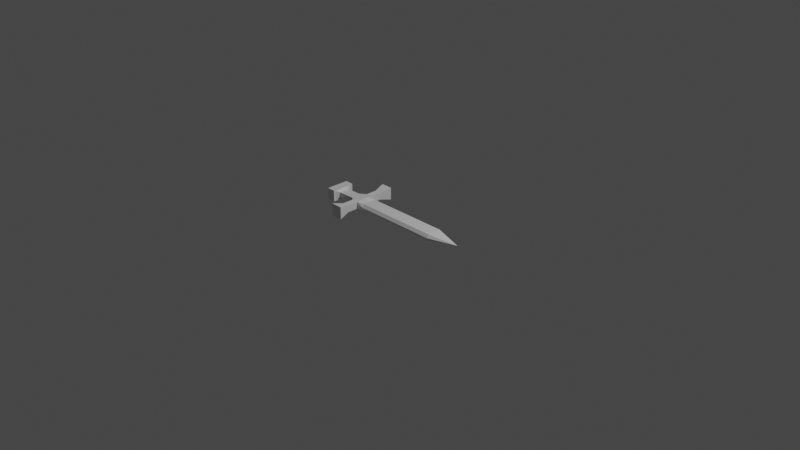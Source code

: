 # Source: placerholder_Sword.blend  (saved by Blender 2.81.16; exported with 4.5.12 LTS)
import bpy
from mathutils import Matrix  # noqa: F401  (used for matrix-valued properties, if any)

bpy.ops.wm.read_factory_settings(use_empty=True)
scene = bpy.context.scene
scene.name = 'Scene'

# ---- collections
col_collection = bpy.data.collections.new('Collection'); scene.collection.children.link(col_collection)

# ---- materials (node trees are filled in below, after node groups)
mat_material = bpy.data.materials.new('Material')
mat_material.alpha_threshold = 0.0
mat_material.use_transparent_shadow = False
mat_material.line_color = (0.0, 0.0, 0.0, 1.0)

# ---- material node trees
mat_material.use_nodes = True; mat_material.node_tree.nodes.clear()
_N = mat_material.node_tree.nodes; _L = mat_material.node_tree.links
n0 = _N.new('ShaderNodeOutputMaterial'); n0.name = 'Material Output'; n0.location = (300, 300)
n1 = _N.new('ShaderNodeBsdfPrincipled'); n1.name = 'Principled BSDF'; n1.location = (10, 300)
n1.distribution = 'GGX'
n1.subsurface_method = 'BURLEY'
n1.inputs[2].default_value = 0.4
n1.inputs[3].default_value = 1.45
n1.inputs[27].default_value = (0.0, 0.0, 0.0, 1.0)
n1.inputs[28].default_value = 1.0
_L.new(n1.outputs[0], n0.inputs[0])
n0.is_active_output = True

# ---- world
world_world = bpy.data.worlds.new('World'); scene.world = world_world
world_world.use_nodes = True; world_world.node_tree.nodes.clear()
_N = world_world.node_tree.nodes; _L = world_world.node_tree.links
n0 = _N.new('ShaderNodeOutputWorld'); n0.name = 'World Output'; n0.location = (300, 300)
n1 = _N.new('ShaderNodeBackground'); n1.name = 'Background'; n1.location = (10, 300)
n1.inputs[0].default_value = (0.05088, 0.05088, 0.05088, 1.0)
_L.new(n1.outputs[0], n0.inputs[0])
n0.is_active_output = True
world_world.color = (0.05088, 0.05088, 0.05088)
world_world.use_sun_shadow = False
world_world.sun_shadow_jitter_overblur = 0.0

# ---- cameras
cam_camera = bpy.data.cameras.new('Camera')
cam_camera.clip_end = 100.0
cam_camera.ortho_scale = 7.314

# ---- lights
light_light = bpy.data.lights.new('Light', 'POINT')
light_light.transmission_factor = 0.0
light_light.energy = 1000.0
light_light.shadow_soft_size = 0.1
light_light.shadow_maximum_resolution = 0.006
light_light.use_absolute_resolution = True

# ---- meshes
me_cube = bpy.data.meshes.new('Cube')
me_cube.from_pydata([(0.5, 0.07667, 0.03229), (0.5, 0.07667, -0.03229), (0.5, -0.07667, 0.03229), (0.5, -0.07667, -0.03229), (-0.5286, 0.1, 0.03853), (-0.5286, 0.1, -0.03853), (-0.5286, -0.1, 0.03853), (-0.5286, -0.1, -0.03853), (-0.5, 0.0, -0.06809), (0.5, 0.0, 0.04212), (-0.5, 0.0, 0.06809), (0.5, 0.0, -0.04212), (0.5, 0.1, 0.0), (-0.5286, -0.1, 0.0), (0.5, -0.1, 0.0), (-0.5286, 0.1, 0.0), (0.8178, 0.0, 0.0), (-0.5, -0.35, 0.0), (-0.6319, 0.0, -0.06809), (-0.6033, -0.1, -0.03853), (-0.6033, -0.1, 0.0), (-0.6033, -0.1, 0.03853), (-0.6033, 0.1, 0.0), (-0.6033, 0.1, -0.03853), (-0.6319, 0.0, 0.06809), (-0.6033, 0.1, 0.03853), (-0.9617, 0.0, -0.04904), (-0.5, -0.35, 0.06809), (-0.5, 0.35, 0.0), (-0.5, 0.35, -0.06809), (-0.5, -0.35, -0.06809), (-0.5, 0.35, 0.06809), (-0.6319, 0.35, 0.06809), (-0.6319, -0.35, -0.06809), (-0.6319, -0.35, 0.0), (-0.6319, -0.35, 0.06809), (-0.6319, 0.35, 0.0), (-0.6319, 0.35, -0.06809), (-0.8682, 0.0, -0.04904), (-0.8682, -0.1, -0.04904), (-0.8682, -0.1, 0.0), (-0.8682, -0.1, 0.04904), (-0.8682, 0.1, 0.0), (-0.8682, 0.1, -0.04904), (-0.8682, 0.0, 0.04904), (-0.8682, 0.1, 0.04904), (-0.8682, 0.0, -0.06263), (-0.9617, -0.1, -0.04904), (-0.9617, -0.1, 0.0), (-0.9617, -0.1, 0.04904), (-0.9617, 0.1, 0.0), (-0.9617, 0.1, -0.04904), (-0.9617, 0.0, 0.04904), (-0.9617, 0.1, 0.04904), (-0.9617, 0.0, 0.0), (-0.8682, -0.1277, -0.06263), (-0.8682, -0.1277, 0.0), (-0.8682, -0.1277, 0.06263), (-0.8682, 0.1277, 0.0), (-0.8682, 0.1277, -0.06263), (-0.8682, 0.0, 0.06263), (-0.8682, 0.1277, 0.06263), (-0.9617, -0.1277, 0.0), (-0.9617, 0.1277, 0.06263), (-0.9617, -0.1277, 0.06263), (-0.9617, 0.0, 0.06263), (-0.9617, 0.0, -0.06263), (-0.9617, -0.1277, -0.06263), (-0.9617, 0.1277, 0.0), (-0.9617, 0.1277, -0.06263), (-0.4472, 0.07667, -0.03229), (-0.4472, -0.07667, 0.03229), (-0.4472, -0.07667, -0.03229), (-0.4472, 0.07667, 0.03229), (-0.4472, 0.0, -0.04212), (-0.4472, 0.0, 0.04212), (-0.4472, 0.1, 0.0), (-0.4472, -0.1, 0.0), (-0.8495, 0.0588, 0.028), (-0.6507, 0.0588, 0.03178), (-0.6507, 0.0588, 0.0), (-0.8495, 0.0588, 0.0), (-0.8495, -0.0588, 0.0), (-0.6507, -0.0588, 0.0), (-0.6507, -0.0588, 0.03178), (-0.8495, -0.0588, 0.028), (-0.6507, 0.0, -0.03178), (-0.8495, 0.0, -0.028), (-0.8495, 0.0588, -0.028), (-0.6507, 0.0588, -0.03178), (-0.6507, -0.0588, -0.03178), (-0.8495, -0.0588, -0.028), (-0.6507, 0.0, 0.03178), (-0.8495, 0.0, 0.028), (-0.6033, 0.225, 0.03853), (-0.6033, 0.225, 0.0), (-0.5286, 0.225, 0.0), (-0.5286, 0.225, 0.03853), (-0.6033, 0.225, -0.03853), (-0.5286, 0.225, -0.03853), (-0.6033, -0.225, 0.03853), (-0.6033, -0.225, 0.0), (-0.5286, -0.225, -0.03853), (-0.6033, -0.225, -0.03853), (-0.5286, -0.225, 0.03853), (-0.5286, -0.225, 0.0)], [], [(75, 10, 6, 71), (77, 71, 6, 13), (6, 10, 24, 21), (74, 11, 3, 72), (11, 1, 16), (76, 73, 0, 12), (14, 3, 16), (70, 1, 11, 74), (103, 102, 30, 33), (73, 4, 10, 75), (10, 4, 25, 24), (1, 12, 16), (70, 76, 12, 1), (11, 16, 3), (8, 7, 19, 18), (72, 77, 13, 7), (81, 88, 43, 42), (88, 87, 38, 43), (78, 81, 42, 45), (82, 85, 41, 40), (97, 96, 28, 31), (95, 94, 32, 36), (5, 8, 18, 23), (100, 101, 34, 35), (28, 29, 37, 36), (17, 27, 35, 34), (31, 28, 36, 32), (30, 17, 34, 33), (105, 104, 27, 17), (99, 98, 37, 29), (98, 95, 36, 37), (102, 105, 17, 30), (94, 97, 31, 32), (101, 103, 33, 34), (96, 99, 29, 28), (104, 100, 35, 27), (44, 45, 61, 60), (49, 48, 62, 64), (42, 43, 59, 58), (50, 53, 63, 68), (87, 91, 39, 38), (91, 82, 40, 39), (85, 93, 44, 41), (93, 78, 45, 44), (54, 52, 53, 50), (48, 49, 52, 54), (47, 48, 54, 26), (26, 54, 50, 51), (47, 26, 66, 67), (40, 41, 57, 56), (48, 47, 67, 62), (45, 42, 58, 61), (61, 58, 68, 63), (56, 57, 64, 62), (60, 61, 63, 65), (57, 60, 65, 64), (59, 46, 66, 69), (58, 59, 69, 68), (46, 55, 67, 66), (55, 56, 62, 67), (51, 50, 68, 69), (43, 38, 46, 59), (53, 52, 65, 63), (41, 44, 60, 57), (26, 51, 69, 66), (52, 49, 64, 65), (39, 40, 56, 55), (38, 39, 55, 46), (3, 14, 77, 72), (5, 15, 76, 70), (0, 73, 75, 9), (5, 70, 74, 8), (15, 4, 73, 76), (8, 74, 72, 7), (14, 2, 71, 77), (9, 75, 71, 2), (9, 16, 0), (12, 0, 16), (2, 14, 16, 9), (24, 25, 79, 92), (92, 79, 78, 93), (21, 24, 92, 84), (84, 92, 93, 85), (19, 20, 83, 90), (90, 83, 82, 91), (18, 19, 90, 86), (86, 90, 91, 87), (20, 21, 84, 83), (83, 84, 85, 82), (25, 22, 80, 79), (79, 80, 81, 78), (23, 18, 86, 89), (89, 86, 87, 88), (22, 23, 89, 80), (80, 89, 88, 81), (15, 5, 99, 96), (25, 4, 97, 94), (23, 22, 95, 98), (5, 23, 98, 99), (22, 25, 94, 95), (4, 15, 96, 97), (6, 21, 100, 104), (20, 19, 103, 101), (7, 13, 105, 102), (13, 6, 104, 105), (21, 20, 101, 100), (19, 7, 102, 103)])
_uv = me_cube.uv_layers.new(name='UVMap')
_uv.uv.foreach_set('vector', [0.8618, 0.625, 0.875, 0.625, 0.875, 0.75, 0.8618, 0.75, 0.5, 0.9868, 0.625, 0.9868, 0.625, 1.0, 0.5, 1.0, 0.875, 0.75, 0.875, 0.625, 0.875, 0.625, 0.875, 0.75, 0.1382, 0.625, 0.375, 0.625, 0.375, 0.75, 0.1382, 0.75, 0.375, 0.625, 0.375, 0.5, 0.5, 0.625, 0.5, 0.2632, 0.625, 0.2632, 0.625, 0.5, 0.5, 0.5, 0.5, 0.75, 0.375, 0.75, 0.5, 0.625, 0.1382, 0.5, 0.375, 0.5, 0.375, 0.625, 0.1382, 0.625, 0.125, 0.75, 0.125, 0.75, 0.125, 0.75, 0.125, 0.75, 0.8618, 0.5, 0.875, 0.5, 0.875, 0.625, 0.8618, 0.625, 0.875, 0.625, 0.875, 0.5, 0.875, 0.5, 0.875, 0.625, 0.375, 0.5, 0.5, 0.5, 0.5, 0.625, 0.375, 0.2632, 0.5, 0.2632, 0.5, 0.5, 0.375, 0.5, 0.375, 0.625, 0.5, 0.625, 0.375, 0.75, 0.125, 0.625, 0.125, 0.75, 0.125, 0.75, 0.125, 0.625, 0.375, 0.9868, 0.5, 0.9868, 0.5, 1.0, 0.375, 1.0, 0.5, 0.25, 0.375, 0.25, 0.375, 0.25, 0.5, 0.25, 0.125, 0.5, 0.125, 0.625, 0.125, 0.625, 0.125, 0.5, 0.625, 0.25, 0.5, 0.25, 0.5, 0.25, 0.625, 0.25, 0.5, 0.0, 0.625, 0.0, 0.625, 0.0, 0.5, 0.0, 0.625, 0.25, 0.5, 0.25, 0.5, 0.25, 0.625, 0.25, 0.5, 0.25, 0.625, 0.25, 0.625, 0.25, 0.5, 0.25, 0.125, 0.5, 0.125, 0.625, 0.125, 0.625, 0.125, 0.5, 0.625, 0.0, 0.5, 0.0, 0.5, 0.0, 0.625, 0.0, 0.5, 0.25, 0.375, 0.25, 0.375, 0.25, 0.5, 0.25, 0.5, 1.0, 0.625, 1.0, 0.625, 1.0, 0.5, 1.0, 0.625, 0.25, 0.5, 0.25, 0.5, 0.25, 0.625, 0.25, 0.375, 1.0, 0.5, 1.0, 0.5, 1.0, 0.375, 1.0, 0.5, 1.0, 0.625, 1.0, 0.625, 1.0, 0.5, 1.0, 0.125, 0.5, 0.125, 0.5, 0.125, 0.5, 0.125, 0.5, 0.375, 0.25, 0.5, 0.25, 0.5, 0.25, 0.375, 0.25, 0.375, 1.0, 0.5, 1.0, 0.5, 1.0, 0.375, 1.0, 0.875, 0.5, 0.875, 0.5, 0.875, 0.5, 0.875, 0.5, 0.5, 0.0, 0.375, 0.0, 0.375, 0.0, 0.5, 0.0, 0.5, 0.25, 0.375, 0.25, 0.375, 0.25, 0.5, 0.25, 0.875, 0.75, 0.875, 0.75, 0.875, 0.75, 0.875, 0.75, 0.875, 0.625, 0.875, 0.5, 0.875, 0.5, 0.875, 0.625, 0.625, 0.0, 0.5, 0.0, 0.5, 0.0, 0.625, 0.0, 0.5, 0.25, 0.375, 0.25, 0.375, 0.25, 0.5, 0.25, 0.5, 0.25, 0.625, 0.25, 0.625, 0.25, 0.5, 0.25, 0.125, 0.625, 0.125, 0.75, 0.125, 0.75, 0.125, 0.625, 0.375, 0.0, 0.5, 0.0, 0.5, 0.0, 0.375, 0.0, 0.875, 0.75, 0.875, 0.625, 0.875, 0.625, 0.875, 0.75, 0.875, 0.625, 0.875, 0.5, 0.875, 0.5, 0.875, 0.625, 0.5, 0.125, 0.625, 0.125, 0.625, 0.25, 0.5, 0.25, 0.5, 0.0, 0.625, 0.0, 0.625, 0.125, 0.5, 0.125, 0.375, 0.0, 0.5, 0.0, 0.5, 0.125, 0.375, 0.125, 0.375, 0.125, 0.5, 0.125, 0.5, 0.25, 0.375, 0.25, 0.375, 0.0, 0.375, 0.125, 0.375, 0.125, 0.375, 0.0, 0.5, 0.0, 0.625, 0.0, 0.625, 0.0, 0.5, 0.0, 0.5, 0.0, 0.375, 0.0, 0.375, 0.0, 0.5, 0.0, 0.625, 0.25, 0.5, 0.25, 0.5, 0.25, 0.625, 0.25, 0.625, 0.25, 0.5, 0.25, 0.5, 0.25, 0.625, 0.25, 0.5, 0.0, 0.625, 0.0, 0.625, 0.0, 0.5, 0.0, 0.875, 0.625, 0.875, 0.5, 0.875, 0.5, 0.875, 0.625, 0.875, 0.75, 0.875, 0.625, 0.875, 0.625, 0.875, 0.75, 0.125, 0.5, 0.125, 0.625, 0.125, 0.625, 0.125, 0.5, 0.5, 0.25, 0.375, 0.25, 0.375, 0.25, 0.5, 0.25, 0.125, 0.625, 0.125, 0.75, 0.125, 0.75, 0.125, 0.625, 0.375, 0.0, 0.5, 0.0, 0.5, 0.0, 0.375, 0.0, 0.375, 0.25, 0.5, 0.25, 0.5, 0.25, 0.375, 0.25, 0.125, 0.5, 0.125, 0.625, 0.125, 0.625, 0.125, 0.5, 0.625, 0.25, 0.625, 0.125, 0.625, 0.125, 0.625, 0.25, 0.875, 0.75, 0.875, 0.625, 0.875, 0.625, 0.875, 0.75, 0.375, 0.125, 0.375, 0.25, 0.375, 0.25, 0.375, 0.125, 0.625, 0.125, 0.625, 0.0, 0.625, 0.0, 0.625, 0.125, 0.375, 0.0, 0.5, 0.0, 0.5, 0.0, 0.375, 0.0, 0.125, 0.625, 0.125, 0.75, 0.125, 0.75, 0.125, 0.625, 0.375, 0.75, 0.5, 0.75, 0.5, 0.9868, 0.375, 0.9868, 0.375, 0.25, 0.5, 0.25, 0.5, 0.2632, 0.375, 0.2632, 0.625, 0.5, 0.8618, 0.5, 0.8618, 0.625, 0.625, 0.625, 0.125, 0.5, 0.1382, 0.5, 0.1382, 0.625, 0.125, 0.625, 0.5, 0.25, 0.625, 0.25, 0.625, 0.2632, 0.5, 0.2632, 0.125, 0.625, 0.1382, 0.625, 0.1382, 0.75, 0.125, 0.75, 0.5, 0.75, 0.625, 0.75, 0.625, 0.9868, 0.5, 0.9868, 0.625, 0.625, 0.8618, 0.625, 0.8618, 0.75, 0.625, 0.75, 0.625, 0.625, 0.5, 0.625, 0.625, 0.5, 0.5, 0.5, 0.625, 0.5, 0.5, 0.625, 0.625, 0.75, 0.5, 0.75, 0.5, 0.625, 0.625, 0.625, 0.875, 0.625, 0.875, 0.5, 0.875, 0.5, 0.875, 0.625, 0.875, 0.625, 0.875, 0.5, 0.875, 0.5, 0.875, 0.625, 0.875, 0.75, 0.875, 0.625, 0.875, 0.625, 0.875, 0.75, 0.875, 0.75, 0.875, 0.625, 0.875, 0.625, 0.875, 0.75, 0.375, 0.0, 0.5, 0.0, 0.5, 0.0, 0.375, 0.0, 0.375, 0.0, 0.5, 0.0, 0.5, 0.0, 0.375, 0.0, 0.125, 0.625, 0.125, 0.75, 0.125, 0.75, 0.125, 0.625, 0.125, 0.625, 0.125, 0.75, 0.125, 0.75, 0.125, 0.625, 0.5, 0.0, 0.625, 0.0, 0.625, 0.0, 0.5, 0.0, 0.5, 0.0, 0.625, 0.0, 0.625, 0.0, 0.5, 0.0, 0.625, 0.25, 0.5, 0.25, 0.5, 0.25, 0.625, 0.25, 0.625, 0.25, 0.5, 0.25, 0.5, 0.25, 0.625, 0.25, 0.125, 0.5, 0.125, 0.625, 0.125, 0.625, 0.125, 0.5, 0.125, 0.5, 0.125, 0.625, 0.125, 0.625, 0.125, 0.5, 0.5, 0.25, 0.375, 0.25, 0.375, 0.25, 0.5, 0.25, 0.5, 0.25, 0.375, 0.25, 0.375, 0.25, 0.5, 0.25, 0.5, 0.25, 0.375, 0.25, 0.375, 0.25, 0.5, 0.25, 0.875, 0.5, 0.875, 0.5, 0.875, 0.5, 0.875, 0.5, 0.375, 0.25, 0.5, 0.25, 0.5, 0.25, 0.375, 0.25, 0.125, 0.5, 0.125, 0.5, 0.125, 0.5, 0.125, 0.5, 0.5, 0.25, 0.625, 0.25, 0.625, 0.25, 0.5, 0.25, 0.625, 0.25, 0.5, 0.25, 0.5, 0.25, 0.625, 0.25, 0.875, 0.75, 0.875, 0.75, 0.875, 0.75, 0.875, 0.75, 0.5, 0.0, 0.375, 0.0, 0.375, 0.0, 0.5, 0.0, 0.375, 1.0, 0.5, 1.0, 0.5, 1.0, 0.375, 1.0, 0.5, 1.0, 0.625, 1.0, 0.625, 1.0, 0.5, 1.0, 0.625, 0.0, 0.5, 0.0, 0.5, 0.0, 0.625, 0.0, 0.125, 0.75, 0.125, 0.75, 0.125, 0.75, 0.125, 0.75])
me_cube.materials.append(mat_material)
me_cube.use_remesh_preserve_volume = False
me_cube.use_remesh_preserve_attributes = False
me_cube.use_mirror_vertex_groups = False
me_cube.update()

# ---- objects
ob_cube = bpy.data.objects.new('Cube', me_cube)
ob_light = bpy.data.objects.new('Light', light_light)
ob_camera = bpy.data.objects.new('Camera', cam_camera)

# ---- transforms, parenting, visibility, modifiers, constraints
ob_cube.location = (0.0, 0.0, 0.0)
ob_cube.lock_rotations_4d = False
ob_cube.empty_display_type = 'ARROWS'
ob_cube.lineart.crease_threshold = 0.0
ob_light.location = (4.076, 1.005, 5.904)
ob_light.rotation_euler = (0.6503, 0.05522, 1.866)
ob_light.lock_rotations_4d = False
ob_light.empty_display_type = 'ARROWS'
ob_light.color = (0.0, 0.0, 0.0, 0.0)
ob_light.lineart.crease_threshold = 0.0
ob_camera.location = (7.359, -6.926, 4.958)
ob_camera.rotation_euler = (1.109, 0.0, 0.8149)
ob_camera.lock_rotations_4d = False
ob_camera.empty_display_type = 'ARROWS'
ob_camera.color = (0.0, 0.0, 0.0, 0.0)
ob_camera.display_type = 'WIRE'
ob_camera.lineart.crease_threshold = 0.0

# ---- collection membership
col_collection.objects.link(ob_cube)
col_collection.objects.link(ob_light)
col_collection.objects.link(ob_camera)

# ---- scene / render settings (as saved in the file)
scene.camera = ob_camera
scene.frame_start = 1; scene.frame_end = 250; scene.frame_set(1)
scene.render.engine = 'BLENDER_EEVEE_NEXT'
scene.cycles.use_denoising = False
scene.cycles.samples = 128
scene.cycles.sampling_pattern = 'TABULATED_SOBOL'
scene.cycles.use_adaptive_sampling = False
scene.cycles.use_light_tree = False
scene.view_settings.view_transform = 'Filmic'
bpy.context.view_layer.update()
